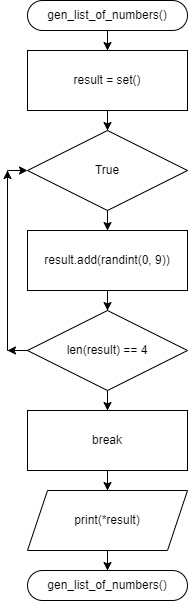

The diagram above was exported from draw.io. Its source (the exported page's mxGraphModel, read from the mxfile embedded in the PNG):
<mxGraphModel dx="347" dy="186" grid="1" gridSize="10" guides="1" tooltips="1" connect="1" arrows="1" fold="1" page="1" pageScale="1" pageWidth="1169" pageHeight="827" background="none" math="0" shadow="0">
  <root>
    <mxCell id="0" />
    <mxCell id="1" parent="0" />
    <mxCell id="S6UvHhtYDdNIQpaBDm8B-60" style="edgeStyle=orthogonalEdgeStyle;rounded=0;orthogonalLoop=1;jettySize=auto;html=1;entryX=0.5;entryY=0;entryDx=0;entryDy=0;" edge="1" parent="1" source="S6UvHhtYDdNIQpaBDm8B-55" target="S6UvHhtYDdNIQpaBDm8B-56">
      <mxGeometry relative="1" as="geometry" />
    </mxCell>
    <mxCell id="S6UvHhtYDdNIQpaBDm8B-55" value="gen_list_of_numbers()" style="rounded=1;whiteSpace=wrap;html=1;arcSize=50;" vertex="1" parent="1">
      <mxGeometry x="700" y="170" width="160" height="30" as="geometry" />
    </mxCell>
    <mxCell id="S6UvHhtYDdNIQpaBDm8B-61" style="edgeStyle=orthogonalEdgeStyle;rounded=0;orthogonalLoop=1;jettySize=auto;html=1;entryX=0.5;entryY=0;entryDx=0;entryDy=0;" edge="1" parent="1" source="S6UvHhtYDdNIQpaBDm8B-56" target="S6UvHhtYDdNIQpaBDm8B-57">
      <mxGeometry relative="1" as="geometry" />
    </mxCell>
    <mxCell id="S6UvHhtYDdNIQpaBDm8B-56" value="result = set()" style="rounded=0;whiteSpace=wrap;html=1;" vertex="1" parent="1">
      <mxGeometry x="700" y="220" width="160" height="60" as="geometry" />
    </mxCell>
    <mxCell id="S6UvHhtYDdNIQpaBDm8B-62" style="edgeStyle=orthogonalEdgeStyle;rounded=0;orthogonalLoop=1;jettySize=auto;html=1;entryX=0.5;entryY=0;entryDx=0;entryDy=0;" edge="1" parent="1" source="S6UvHhtYDdNIQpaBDm8B-57" target="S6UvHhtYDdNIQpaBDm8B-58">
      <mxGeometry relative="1" as="geometry" />
    </mxCell>
    <mxCell id="S6UvHhtYDdNIQpaBDm8B-57" value="True" style="rhombus;whiteSpace=wrap;html=1;" vertex="1" parent="1">
      <mxGeometry x="700" y="300" width="160" height="80" as="geometry" />
    </mxCell>
    <mxCell id="S6UvHhtYDdNIQpaBDm8B-63" style="edgeStyle=orthogonalEdgeStyle;rounded=0;orthogonalLoop=1;jettySize=auto;html=1;entryX=0.5;entryY=0;entryDx=0;entryDy=0;" edge="1" parent="1" source="S6UvHhtYDdNIQpaBDm8B-58" target="S6UvHhtYDdNIQpaBDm8B-59">
      <mxGeometry relative="1" as="geometry" />
    </mxCell>
    <mxCell id="S6UvHhtYDdNIQpaBDm8B-58" value="result.add(randint(0, 9))" style="rounded=0;whiteSpace=wrap;html=1;" vertex="1" parent="1">
      <mxGeometry x="700" y="400" width="160" height="60" as="geometry" />
    </mxCell>
    <mxCell id="S6UvHhtYDdNIQpaBDm8B-70" style="edgeStyle=orthogonalEdgeStyle;rounded=0;orthogonalLoop=1;jettySize=auto;html=1;entryX=0.5;entryY=0;entryDx=0;entryDy=0;" edge="1" parent="1" source="S6UvHhtYDdNIQpaBDm8B-59" target="S6UvHhtYDdNIQpaBDm8B-64">
      <mxGeometry relative="1" as="geometry" />
    </mxCell>
    <mxCell id="S6UvHhtYDdNIQpaBDm8B-71" style="edgeStyle=orthogonalEdgeStyle;rounded=0;orthogonalLoop=1;jettySize=auto;html=1;entryX=0;entryY=0.5;entryDx=0;entryDy=0;" edge="1" parent="1" source="S6UvHhtYDdNIQpaBDm8B-59" target="S6UvHhtYDdNIQpaBDm8B-57">
      <mxGeometry relative="1" as="geometry">
        <Array as="points">
          <mxPoint x="680" y="520" />
          <mxPoint x="680" y="340" />
        </Array>
      </mxGeometry>
    </mxCell>
    <mxCell id="S6UvHhtYDdNIQpaBDm8B-59" value="len(result) == 4" style="rhombus;whiteSpace=wrap;html=1;" vertex="1" parent="1">
      <mxGeometry x="700" y="480" width="160" height="80" as="geometry" />
    </mxCell>
    <mxCell id="S6UvHhtYDdNIQpaBDm8B-68" style="edgeStyle=orthogonalEdgeStyle;rounded=0;orthogonalLoop=1;jettySize=auto;html=1;entryX=0.5;entryY=0;entryDx=0;entryDy=0;" edge="1" parent="1" source="S6UvHhtYDdNIQpaBDm8B-64" target="S6UvHhtYDdNIQpaBDm8B-65">
      <mxGeometry relative="1" as="geometry" />
    </mxCell>
    <mxCell id="S6UvHhtYDdNIQpaBDm8B-64" value="break" style="rounded=0;whiteSpace=wrap;html=1;" vertex="1" parent="1">
      <mxGeometry x="700" y="580" width="160" height="60" as="geometry" />
    </mxCell>
    <mxCell id="S6UvHhtYDdNIQpaBDm8B-69" style="edgeStyle=orthogonalEdgeStyle;rounded=0;orthogonalLoop=1;jettySize=auto;html=1;entryX=0.5;entryY=0;entryDx=0;entryDy=0;" edge="1" parent="1" source="S6UvHhtYDdNIQpaBDm8B-65" target="S6UvHhtYDdNIQpaBDm8B-66">
      <mxGeometry relative="1" as="geometry" />
    </mxCell>
    <mxCell id="S6UvHhtYDdNIQpaBDm8B-65" value="print(*result)" style="shape=parallelogram;perimeter=parallelogramPerimeter;whiteSpace=wrap;html=1;fixedSize=1;" vertex="1" parent="1">
      <mxGeometry x="700" y="660" width="160" height="60" as="geometry" />
    </mxCell>
    <mxCell id="S6UvHhtYDdNIQpaBDm8B-66" value="gen_list_of_numbers()" style="rounded=1;whiteSpace=wrap;html=1;arcSize=50;" vertex="1" parent="1">
      <mxGeometry x="700" y="740" width="160" height="30" as="geometry" />
    </mxCell>
    <mxCell id="S6UvHhtYDdNIQpaBDm8B-72" value="" style="endArrow=classic;html=1;rounded=0;" edge="1" parent="1">
      <mxGeometry width="50" height="50" relative="1" as="geometry">
        <mxPoint x="700" y="520" as="sourcePoint" />
        <mxPoint x="680" y="520" as="targetPoint" />
      </mxGeometry>
    </mxCell>
    <mxCell id="S6UvHhtYDdNIQpaBDm8B-73" value="" style="endArrow=classic;html=1;rounded=0;" edge="1" parent="1">
      <mxGeometry width="50" height="50" relative="1" as="geometry">
        <mxPoint x="680" y="440" as="sourcePoint" />
        <mxPoint x="680" y="340" as="targetPoint" />
      </mxGeometry>
    </mxCell>
  </root>
</mxGraphModel>